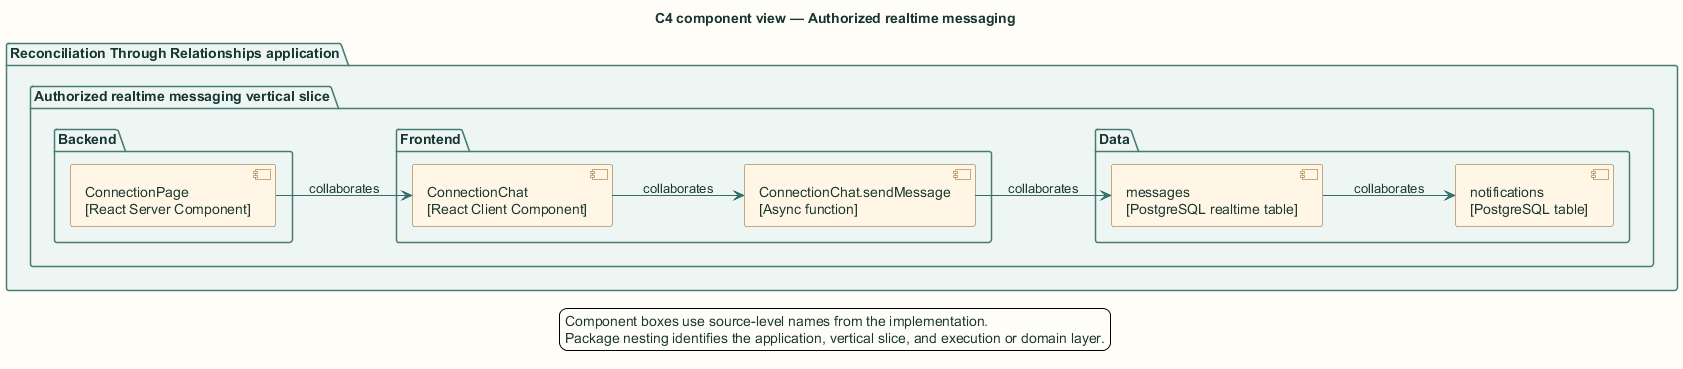

The diagram above was rendered by PlantUML. Its source (embedded in the PNG):
@startuml
title C4 component view — Authorized realtime messaging

skinparam backgroundColor #FFFDF7
skinparam shadowing false
skinparam defaultFontName Arial
skinparam defaultFontColor #18352F
skinparam ArrowColor #2F6F67
skinparam packageBorderColor #477B73
skinparam packageBackgroundColor #EEF6F3
skinparam rectangleBorderColor #477B73
skinparam rectangleBackgroundColor #FFFFFF
skinparam componentBorderColor #8A5A1F
skinparam componentBackgroundColor #FFF6E6
skinparam databaseBorderColor #4E668E
skinparam databaseBackgroundColor #EEF3FB
skinparam actorBorderColor #18352F
skinparam actorBackgroundColor #FFFFFF
skinparam classBorderColor #477B73
skinparam classBackgroundColor #FFFFFF
skinparam sequenceBoxBorderColor #477B73
skinparam sequenceBoxBackgroundColor #F4F8F6
skinparam ParticipantBorderColor #477B73
skinparam ParticipantBackgroundColor #FFFFFF
skinparam BoxPadding 10
hide stereotype

left to right direction
package "Reconciliation Through Relationships application" {
  package "Authorized realtime messaging vertical slice" {
    package "Frontend" {
      component "ConnectionChat\n[React Client Component]" as cmp1
      component "ConnectionChat.sendMessage\n[Async function]" as cmp2
    }
    package "Backend" {
      component "ConnectionPage\n[React Server Component]" as cmp0
    }
    package "Data" {
      component "messages\n[PostgreSQL realtime table]" as cmp3
      component "notifications\n[PostgreSQL table]" as cmp4
    }
  }
}
cmp0 --> cmp1 : collaborates
cmp1 --> cmp2 : collaborates
cmp2 --> cmp3 : collaborates
cmp3 --> cmp4 : collaborates
legend bottom
  Component boxes use source-level names from the implementation.
  Package nesting identifies the application, vertical slice, and execution or domain layer.
endlegend
@enduml